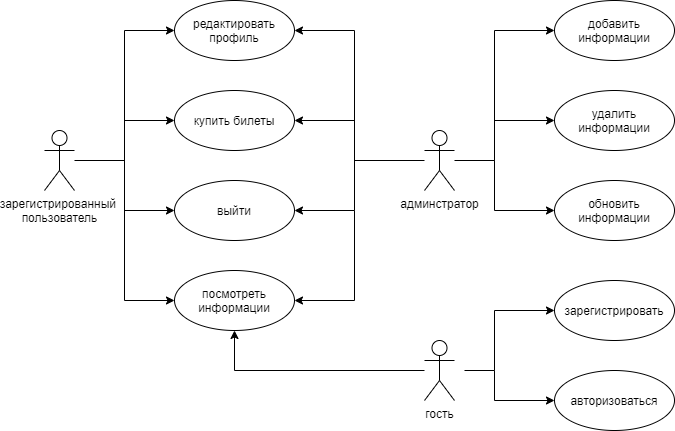

The diagram above was exported from draw.io. Its source (the exported page's mxGraphModel, read from the mxfile embedded in the PNG):
<mxGraphModel dx="1422" dy="760" grid="1" gridSize="10" guides="1" tooltips="1" connect="1" arrows="1" fold="1" page="1" pageScale="1" pageWidth="827" pageHeight="1169" math="0" shadow="0">
  <root>
    <mxCell id="0" />
    <mxCell id="1" parent="0" />
    <mxCell id="YkzpQeheJCXmVa66z0YF-18" style="edgeStyle=orthogonalEdgeStyle;rounded=0;orthogonalLoop=1;jettySize=auto;html=1;entryX=0;entryY=0.5;entryDx=0;entryDy=0;" parent="1" source="YkzpQeheJCXmVa66z0YF-1" target="YkzpQeheJCXmVa66z0YF-11" edge="1">
      <mxGeometry relative="1" as="geometry">
        <Array as="points">
          <mxPoint x="160" y="400" />
          <mxPoint x="160" y="450" />
        </Array>
      </mxGeometry>
    </mxCell>
    <mxCell id="YkzpQeheJCXmVa66z0YF-1" value="зарегистрированный &lt;br&gt;пользователь" style="shape=umlActor;verticalLabelPosition=bottom;verticalAlign=top;html=1;outlineConnect=0;" parent="1" vertex="1">
      <mxGeometry x="80" y="370" width="30" height="60" as="geometry" />
    </mxCell>
    <mxCell id="YkzpQeheJCXmVa66z0YF-24" style="edgeStyle=orthogonalEdgeStyle;rounded=0;orthogonalLoop=1;jettySize=auto;html=1;entryX=1;entryY=0.5;entryDx=0;entryDy=0;startArrow=none;startFill=0;endArrow=classic;endFill=1;" parent="1" source="YkzpQeheJCXmVa66z0YF-4" target="YkzpQeheJCXmVa66z0YF-8" edge="1">
      <mxGeometry relative="1" as="geometry">
        <Array as="points">
          <mxPoint x="390" y="400" />
          <mxPoint x="390" y="270" />
        </Array>
      </mxGeometry>
    </mxCell>
    <mxCell id="YkzpQeheJCXmVa66z0YF-4" value="админстратор" style="shape=umlActor;verticalLabelPosition=bottom;verticalAlign=top;html=1;outlineConnect=0;" parent="1" vertex="1">
      <mxGeometry x="460" y="370" width="30" height="60" as="geometry" />
    </mxCell>
    <mxCell id="YkzpQeheJCXmVa66z0YF-5" value="гость" style="shape=umlActor;verticalLabelPosition=bottom;verticalAlign=top;html=1;outlineConnect=0;" parent="1" vertex="1">
      <mxGeometry x="460" y="580" width="30" height="60" as="geometry" />
    </mxCell>
    <mxCell id="YkzpQeheJCXmVa66z0YF-21" style="edgeStyle=orthogonalEdgeStyle;rounded=0;orthogonalLoop=1;jettySize=auto;html=1;startArrow=classic;startFill=1;endArrow=none;endFill=0;" parent="1" source="YkzpQeheJCXmVa66z0YF-6" edge="1">
      <mxGeometry relative="1" as="geometry">
        <mxPoint x="160" y="410" as="targetPoint" />
      </mxGeometry>
    </mxCell>
    <mxCell id="YkzpQeheJCXmVa66z0YF-25" style="edgeStyle=orthogonalEdgeStyle;rounded=0;orthogonalLoop=1;jettySize=auto;html=1;startArrow=classic;startFill=1;endArrow=none;endFill=0;" parent="1" source="YkzpQeheJCXmVa66z0YF-6" edge="1">
      <mxGeometry relative="1" as="geometry">
        <mxPoint x="390" y="340" as="targetPoint" />
        <Array as="points">
          <mxPoint x="390" y="360" />
          <mxPoint x="390" y="340" />
        </Array>
      </mxGeometry>
    </mxCell>
    <mxCell id="YkzpQeheJCXmVa66z0YF-6" value="купить билеты" style="ellipse;whiteSpace=wrap;html=1;" parent="1" vertex="1">
      <mxGeometry x="210" y="330" width="120" height="60" as="geometry" />
    </mxCell>
    <mxCell id="YkzpQeheJCXmVa66z0YF-20" style="edgeStyle=orthogonalEdgeStyle;rounded=0;orthogonalLoop=1;jettySize=auto;html=1;startArrow=classic;startFill=1;endArrow=none;endFill=0;" parent="1" source="YkzpQeheJCXmVa66z0YF-7" edge="1">
      <mxGeometry relative="1" as="geometry">
        <mxPoint x="160" y="440" as="targetPoint" />
      </mxGeometry>
    </mxCell>
    <mxCell id="YkzpQeheJCXmVa66z0YF-27" style="edgeStyle=orthogonalEdgeStyle;rounded=0;orthogonalLoop=1;jettySize=auto;html=1;startArrow=classic;startFill=1;endArrow=none;endFill=0;" parent="1" source="YkzpQeheJCXmVa66z0YF-7" edge="1">
      <mxGeometry relative="1" as="geometry">
        <mxPoint x="390" y="450" as="targetPoint" />
      </mxGeometry>
    </mxCell>
    <mxCell id="YkzpQeheJCXmVa66z0YF-30" style="edgeStyle=orthogonalEdgeStyle;rounded=0;orthogonalLoop=1;jettySize=auto;html=1;startArrow=classic;startFill=1;endArrow=none;endFill=0;" parent="1" source="YkzpQeheJCXmVa66z0YF-7" target="YkzpQeheJCXmVa66z0YF-5" edge="1">
      <mxGeometry relative="1" as="geometry">
        <Array as="points">
          <mxPoint x="270" y="610" />
        </Array>
      </mxGeometry>
    </mxCell>
    <mxCell id="YkzpQeheJCXmVa66z0YF-7" value="посмотреть информации" style="ellipse;whiteSpace=wrap;html=1;" parent="1" vertex="1">
      <mxGeometry x="210" y="510" width="120" height="60" as="geometry" />
    </mxCell>
    <mxCell id="YkzpQeheJCXmVa66z0YF-22" style="edgeStyle=orthogonalEdgeStyle;rounded=0;orthogonalLoop=1;jettySize=auto;html=1;startArrow=classic;startFill=1;endArrow=none;endFill=0;" parent="1" source="YkzpQeheJCXmVa66z0YF-8" edge="1">
      <mxGeometry relative="1" as="geometry">
        <mxPoint x="160" y="370" as="targetPoint" />
      </mxGeometry>
    </mxCell>
    <mxCell id="YkzpQeheJCXmVa66z0YF-8" value="редактировать профиль" style="ellipse;whiteSpace=wrap;html=1;" parent="1" vertex="1">
      <mxGeometry x="210" y="240" width="120" height="60" as="geometry" />
    </mxCell>
    <mxCell id="YkzpQeheJCXmVa66z0YF-28" style="edgeStyle=orthogonalEdgeStyle;rounded=0;orthogonalLoop=1;jettySize=auto;html=1;startArrow=classic;startFill=1;endArrow=none;endFill=0;" parent="1" source="YkzpQeheJCXmVa66z0YF-9" edge="1">
      <mxGeometry relative="1" as="geometry">
        <mxPoint x="530" y="610" as="targetPoint" />
      </mxGeometry>
    </mxCell>
    <mxCell id="YkzpQeheJCXmVa66z0YF-9" value="зарегистрировать" style="ellipse;whiteSpace=wrap;html=1;" parent="1" vertex="1">
      <mxGeometry x="590" y="520" width="120" height="60" as="geometry" />
    </mxCell>
    <mxCell id="YkzpQeheJCXmVa66z0YF-29" style="edgeStyle=orthogonalEdgeStyle;rounded=0;orthogonalLoop=1;jettySize=auto;html=1;startArrow=classic;startFill=1;endArrow=none;endFill=0;" parent="1" source="YkzpQeheJCXmVa66z0YF-10" edge="1">
      <mxGeometry relative="1" as="geometry">
        <mxPoint x="500" y="610" as="targetPoint" />
        <Array as="points">
          <mxPoint x="530" y="640" />
          <mxPoint x="530" y="610" />
        </Array>
      </mxGeometry>
    </mxCell>
    <mxCell id="YkzpQeheJCXmVa66z0YF-10" value="авторизоваться" style="ellipse;whiteSpace=wrap;html=1;" parent="1" vertex="1">
      <mxGeometry x="590" y="610" width="120" height="60" as="geometry" />
    </mxCell>
    <mxCell id="YkzpQeheJCXmVa66z0YF-26" style="edgeStyle=orthogonalEdgeStyle;rounded=0;orthogonalLoop=1;jettySize=auto;html=1;startArrow=classic;startFill=1;endArrow=none;endFill=0;" parent="1" source="YkzpQeheJCXmVa66z0YF-11" edge="1">
      <mxGeometry relative="1" as="geometry">
        <mxPoint x="390" y="360" as="targetPoint" />
      </mxGeometry>
    </mxCell>
    <mxCell id="YkzpQeheJCXmVa66z0YF-11" value="выйти" style="ellipse;whiteSpace=wrap;html=1;" parent="1" vertex="1">
      <mxGeometry x="210" y="420" width="120" height="60" as="geometry" />
    </mxCell>
    <mxCell id="YkzpQeheJCXmVa66z0YF-32" style="edgeStyle=orthogonalEdgeStyle;rounded=0;orthogonalLoop=1;jettySize=auto;html=1;startArrow=classic;startFill=1;endArrow=none;endFill=0;" parent="1" source="YkzpQeheJCXmVa66z0YF-12" edge="1">
      <mxGeometry relative="1" as="geometry">
        <mxPoint x="490" y="400" as="targetPoint" />
        <Array as="points">
          <mxPoint x="530" y="270" />
          <mxPoint x="530" y="400" />
        </Array>
      </mxGeometry>
    </mxCell>
    <mxCell id="YkzpQeheJCXmVa66z0YF-12" value="добавить информации" style="ellipse;whiteSpace=wrap;html=1;" parent="1" vertex="1">
      <mxGeometry x="590" y="240" width="120" height="60" as="geometry" />
    </mxCell>
    <mxCell id="YkzpQeheJCXmVa66z0YF-33" style="edgeStyle=orthogonalEdgeStyle;rounded=0;orthogonalLoop=1;jettySize=auto;html=1;startArrow=classic;startFill=1;endArrow=none;endFill=0;" parent="1" source="YkzpQeheJCXmVa66z0YF-13" edge="1">
      <mxGeometry relative="1" as="geometry">
        <mxPoint x="530" y="400" as="targetPoint" />
      </mxGeometry>
    </mxCell>
    <mxCell id="YkzpQeheJCXmVa66z0YF-13" value="удалить информации" style="ellipse;whiteSpace=wrap;html=1;" parent="1" vertex="1">
      <mxGeometry x="590" y="330" width="120" height="60" as="geometry" />
    </mxCell>
    <mxCell id="YkzpQeheJCXmVa66z0YF-34" style="edgeStyle=orthogonalEdgeStyle;rounded=0;orthogonalLoop=1;jettySize=auto;html=1;startArrow=classic;startFill=1;endArrow=none;endFill=0;" parent="1" source="YkzpQeheJCXmVa66z0YF-31" edge="1">
      <mxGeometry relative="1" as="geometry">
        <mxPoint x="530" y="400" as="targetPoint" />
      </mxGeometry>
    </mxCell>
    <mxCell id="YkzpQeheJCXmVa66z0YF-31" value="обновить информации" style="ellipse;whiteSpace=wrap;html=1;" parent="1" vertex="1">
      <mxGeometry x="590" y="420" width="120" height="60" as="geometry" />
    </mxCell>
  </root>
</mxGraphModel>